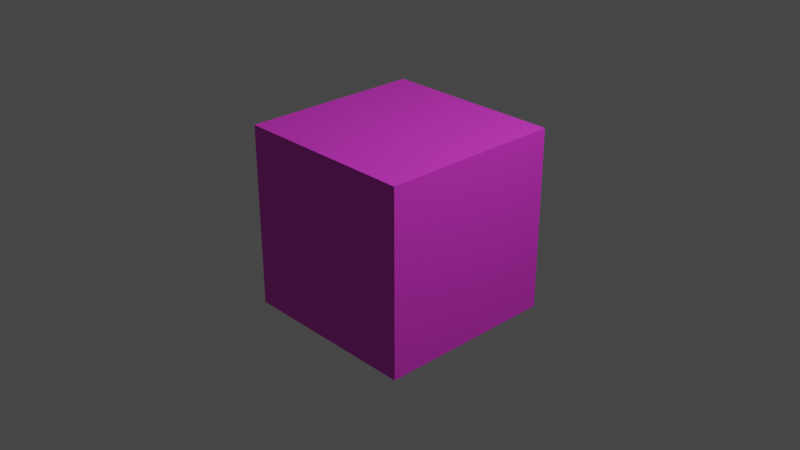 # Source: cube.blend  (saved by Blender 2.80.75; exported with 4.5.12 LTS)
import bpy
from mathutils import Matrix  # noqa: F401  (used for matrix-valued properties, if any)

bpy.ops.wm.read_factory_settings(use_empty=True)
scene = bpy.context.scene
scene.name = 'Scene'

# ---- collections
col_collection = bpy.data.collections.new('Collection'); scene.collection.children.link(col_collection)

# ---- materials (node trees are filled in below, after node groups)
mat_material = bpy.data.materials.new('Material')
mat_material.alpha_threshold = 0.0
mat_material.use_transparent_shadow = False
mat_material.line_color = (0.0, 0.0, 0.0, 1.0)
mat_material_001 = bpy.data.materials.new('Material.001')
mat_material_001.use_transparent_shadow = False
mat_material_001.diffuse_color = (0.8, 0.04212, 0.621, 1.0)

# ---- material node trees
mat_material.use_nodes = True; mat_material.node_tree.nodes.clear()
_N = mat_material.node_tree.nodes; _L = mat_material.node_tree.links
n0 = _N.new('ShaderNodeOutputMaterial'); n0.name = 'Material Output'; n0.location = (300, 300)
n1 = _N.new('ShaderNodeBsdfHairPrincipled'); n1.name = 'Principled Hair BSDF'; n1.location = (10, 300)
n1.parametrization = 'ABSORPTION'
n1.inputs[6].default_value = 0.4
n1.inputs[9].default_value = 1.45
_L.new(n1.outputs[0], n0.inputs[0])
n0.is_active_output = True
mat_material_001.use_nodes = True; mat_material_001.node_tree.nodes.clear()
_N = mat_material_001.node_tree.nodes; _L = mat_material_001.node_tree.links
n0 = _N.new('ShaderNodeOutputMaterial'); n0.name = 'Material Output'; n0.location = (300, 300)
n1 = _N.new('ShaderNodeBsdfPrincipled'); n1.name = 'Principled BSDF'; n1.location = (10, 300)
n1.distribution = 'GGX'
n1.subsurface_method = 'BURLEY'
n1.inputs[0].default_value = (0.8, 0.04293, 0.6955, 1.0)
n1.inputs[3].default_value = 1.45
n1.inputs[27].default_value = (0.0, 0.0, 0.0, 1.0)
n1.inputs[28].default_value = 1.0
_L.new(n1.outputs[0], n0.inputs[0])
n0.is_active_output = True

# ---- world
world_world = bpy.data.worlds.new('World'); scene.world = world_world
world_world.use_nodes = True; world_world.node_tree.nodes.clear()
_N = world_world.node_tree.nodes; _L = world_world.node_tree.links
n0 = _N.new('ShaderNodeOutputWorld'); n0.name = 'World Output'; n0.location = (300, 300)
n1 = _N.new('ShaderNodeBackground'); n1.name = 'Background'; n1.location = (10, 300)
n1.inputs[0].default_value = (0.05088, 0.05088, 0.05088, 1.0)
_L.new(n1.outputs[0], n0.inputs[0])
n0.is_active_output = True
world_world.color = (0.05088, 0.05088, 0.05088)
world_world.use_sun_shadow = False
world_world.sun_shadow_jitter_overblur = 0.0

# ---- cameras
cam_camera = bpy.data.cameras.new('Camera')
cam_camera.clip_end = 100.0
cam_camera.ortho_scale = 7.314

# ---- lights
light_light = bpy.data.lights.new('Light', 'POINT')
light_light.transmission_factor = 0.0
light_light.energy = 1000.0
light_light.shadow_soft_size = 0.1
light_light.shadow_maximum_resolution = 0.006
light_light.use_absolute_resolution = True

# ---- meshes
me_cube = bpy.data.meshes.new('Cube')
me_cube.from_pydata([(1.0, 1.0, 1.0), (1.0, 1.0, -1.0), (1.0, -1.0, 1.0), (1.0, -1.0, -1.0), (-1.0, 1.0, 1.0), (-1.0, 1.0, -1.0), (-1.0, -1.0, 1.0), (-1.0, -1.0, -1.0)], [], [(0, 4, 6, 2), (3, 2, 6, 7), (7, 6, 4, 5), (5, 1, 3, 7), (1, 0, 2, 3), (5, 4, 0, 1)])
me_cube.polygons.foreach_set('material_index', [1, 1, 1, 1, 1, 1])
_uv = me_cube.uv_layers.new(name='UVMap')
_uv.uv.foreach_set('vector', [0.375, 0.0, 0.625, 0.0, 0.625, 0.25, 0.375, 0.25, 0.375, 0.25, 0.625, 0.25, 0.625, 0.5, 0.375, 0.5, 0.375, 0.5, 0.625, 0.5, 0.625, 0.75, 0.375, 0.75, 0.375, 0.75, 0.625, 0.75, 0.625, 1.0, 0.375, 1.0, 0.125, 0.5, 0.375, 0.5, 0.375, 0.75, 0.125, 0.75, 0.625, 0.5, 0.875, 0.5, 0.875, 0.75, 0.625, 0.75])
me_cube.materials.append(mat_material)
me_cube.materials.append(mat_material_001)
me_cube.use_remesh_preserve_volume = False
me_cube.use_remesh_preserve_attributes = False
me_cube.use_mirror_vertex_groups = False
me_cube.update()

# ---- objects
ob_cube = bpy.data.objects.new('Cube', me_cube)
ob_light = bpy.data.objects.new('Light', light_light)
ob_camera = bpy.data.objects.new('Camera', cam_camera)

# ---- transforms, parenting, visibility, modifiers, constraints
ob_cube.location = (0.0, 0.0, 0.0)
ob_cube.lock_rotations_4d = False
ob_cube.empty_display_type = 'ARROWS'
ob_cube.lineart.crease_threshold = 0.0
ob_light.location = (4.076, 1.005, 5.904)
ob_light.rotation_euler = (0.6503, 0.05522, 1.866)
ob_light.lock_rotations_4d = False
ob_light.empty_display_type = 'ARROWS'
ob_light.color = (0.0, 0.0, 0.0, 0.0)
ob_light.lineart.crease_threshold = 0.0
ob_camera.location = (7.359, -6.926, 4.958)
ob_camera.rotation_euler = (1.109, 0.0, 0.8149)
ob_camera.lock_rotations_4d = False
ob_camera.empty_display_type = 'ARROWS'
ob_camera.color = (0.0, 0.0, 0.0, 0.0)
ob_camera.display_type = 'WIRE'
ob_camera.lineart.crease_threshold = 0.0

# ---- collection membership
col_collection.objects.link(ob_cube)
col_collection.objects.link(ob_light)
col_collection.objects.link(ob_camera)

# ---- scene / render settings (as saved in the file)
scene.camera = ob_camera
scene.frame_start = 1; scene.frame_end = 250; scene.frame_set(1)
scene.render.engine = 'BLENDER_EEVEE_NEXT'
scene.cycles.use_denoising = False
scene.cycles.samples = 128
scene.cycles.sampling_pattern = 'TABULATED_SOBOL'
scene.cycles.use_adaptive_sampling = False
scene.cycles.use_light_tree = False
scene.view_settings.view_transform = 'Filmic'
bpy.context.view_layer.update()
